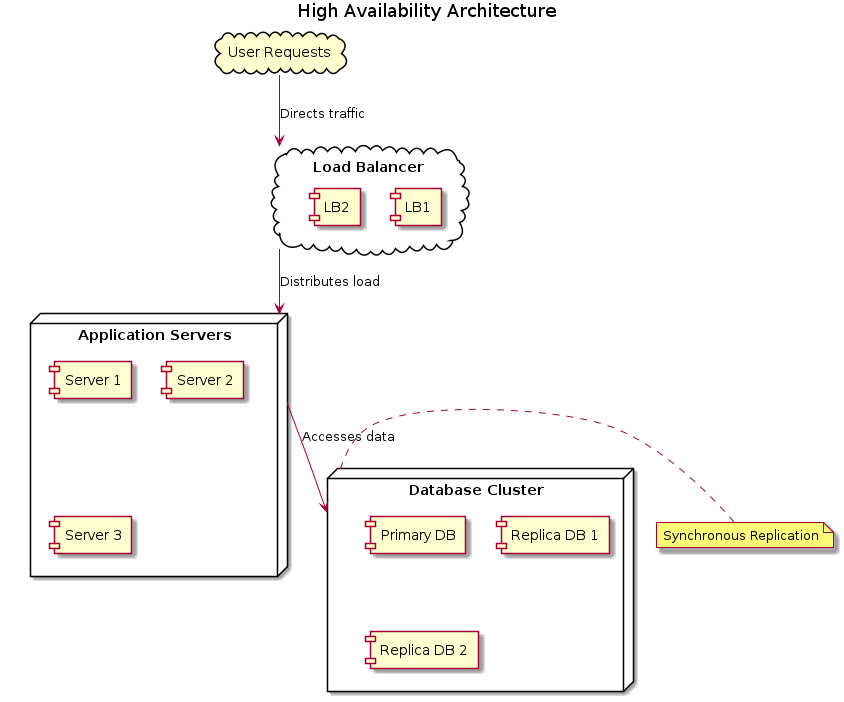

The diagram above was rendered by PlantUML. Its source (embedded in the PNG):
@startuml

title High Availability Architecture

cloud "User Requests" as Users

cloud "Load Balancer" as LB {
  [LB1]
  [LB2]
}

node "Application Servers" as AppServers {
  [Server 1]
  [Server 2]
  [Server 3]
}

node "Database Cluster" as DBCluster {
  [Primary DB]
  [Replica DB 1]
  [Replica DB 2]
}

Users --> LB : Directs traffic
LB --> AppServers : Distributes load
AppServers --> DBCluster : Accesses data

note right of DBCluster : Synchronous Replication

@enduml